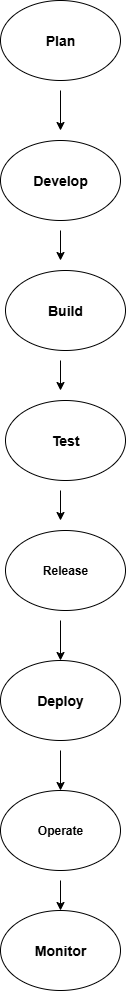

The diagram above was exported from draw.io. Its source (the exported page's mxGraphModel, read from the mxfile embedded in the PNG):
<mxGraphModel dx="1042" dy="574" grid="1" gridSize="10" guides="1" tooltips="1" connect="1" arrows="1" fold="1" page="1" pageScale="1" pageWidth="850" pageHeight="1100" math="0" shadow="0">
  <root>
    <mxCell id="0" />
    <mxCell id="1" parent="0" />
    <mxCell id="o3GR_MWcqgwbSgTkK6zK-1" value="&lt;b&gt;&lt;font style=&quot;font-size: 14px;&quot;&gt;Develop&lt;/font&gt;&lt;/b&gt;" style="ellipse;whiteSpace=wrap;html=1;" vertex="1" parent="1">
      <mxGeometry x="360" y="170" width="120" height="80" as="geometry" />
    </mxCell>
    <mxCell id="o3GR_MWcqgwbSgTkK6zK-2" value="&lt;b&gt;&lt;font style=&quot;font-size: 14px;&quot;&gt;Plan&lt;/font&gt;&lt;/b&gt;" style="ellipse;whiteSpace=wrap;html=1;" vertex="1" parent="1">
      <mxGeometry x="360" y="30" width="120" height="80" as="geometry" />
    </mxCell>
    <mxCell id="o3GR_MWcqgwbSgTkK6zK-3" value="" style="endArrow=classic;html=1;rounded=0;" edge="1" parent="1">
      <mxGeometry width="50" height="50" relative="1" as="geometry">
        <mxPoint x="420" y="120" as="sourcePoint" />
        <mxPoint x="420" y="160" as="targetPoint" />
      </mxGeometry>
    </mxCell>
    <mxCell id="o3GR_MWcqgwbSgTkK6zK-4" value="" style="endArrow=classic;html=1;rounded=0;" edge="1" parent="1">
      <mxGeometry width="50" height="50" relative="1" as="geometry">
        <mxPoint x="420" y="260" as="sourcePoint" />
        <mxPoint x="420" y="290" as="targetPoint" />
      </mxGeometry>
    </mxCell>
    <mxCell id="o3GR_MWcqgwbSgTkK6zK-5" value="&lt;b&gt;&lt;font style=&quot;font-size: 14px;&quot;&gt;Build&lt;/font&gt;&lt;/b&gt;" style="ellipse;whiteSpace=wrap;html=1;" vertex="1" parent="1">
      <mxGeometry x="365" y="300" width="120" height="80" as="geometry" />
    </mxCell>
    <mxCell id="o3GR_MWcqgwbSgTkK6zK-6" value="" style="endArrow=classic;html=1;rounded=0;" edge="1" parent="1">
      <mxGeometry width="50" height="50" relative="1" as="geometry">
        <mxPoint x="420" y="390" as="sourcePoint" />
        <mxPoint x="420" y="420" as="targetPoint" />
      </mxGeometry>
    </mxCell>
    <mxCell id="o3GR_MWcqgwbSgTkK6zK-7" value="&lt;b&gt;&lt;font style=&quot;font-size: 14px;&quot;&gt;Test&lt;/font&gt;&lt;/b&gt;" style="ellipse;whiteSpace=wrap;html=1;" vertex="1" parent="1">
      <mxGeometry x="365" y="430" width="120" height="80" as="geometry" />
    </mxCell>
    <mxCell id="o3GR_MWcqgwbSgTkK6zK-8" value="" style="endArrow=classic;html=1;rounded=0;" edge="1" parent="1">
      <mxGeometry width="50" height="50" relative="1" as="geometry">
        <mxPoint x="420" y="520" as="sourcePoint" />
        <mxPoint x="420" y="550" as="targetPoint" />
      </mxGeometry>
    </mxCell>
    <mxCell id="o3GR_MWcqgwbSgTkK6zK-9" value="&lt;b&gt;Release&lt;/b&gt;" style="ellipse;whiteSpace=wrap;html=1;" vertex="1" parent="1">
      <mxGeometry x="365" y="560" width="120" height="80" as="geometry" />
    </mxCell>
    <mxCell id="o3GR_MWcqgwbSgTkK6zK-10" value="" style="endArrow=classic;html=1;rounded=0;" edge="1" parent="1" target="o3GR_MWcqgwbSgTkK6zK-11">
      <mxGeometry width="50" height="50" relative="1" as="geometry">
        <mxPoint x="420" y="650" as="sourcePoint" />
        <mxPoint x="420" y="690" as="targetPoint" />
      </mxGeometry>
    </mxCell>
    <mxCell id="o3GR_MWcqgwbSgTkK6zK-11" value="&lt;b&gt;&lt;font style=&quot;font-size: 14px;&quot;&gt;Deploy&lt;/font&gt;&lt;/b&gt;" style="ellipse;whiteSpace=wrap;html=1;" vertex="1" parent="1">
      <mxGeometry x="360" y="690" width="120" height="80" as="geometry" />
    </mxCell>
    <mxCell id="o3GR_MWcqgwbSgTkK6zK-12" value="" style="endArrow=classic;html=1;rounded=0;" edge="1" parent="1" target="o3GR_MWcqgwbSgTkK6zK-13">
      <mxGeometry width="50" height="50" relative="1" as="geometry">
        <mxPoint x="420" y="780" as="sourcePoint" />
        <mxPoint x="420" y="820" as="targetPoint" />
      </mxGeometry>
    </mxCell>
    <mxCell id="o3GR_MWcqgwbSgTkK6zK-13" value="&lt;b&gt;Operate&lt;/b&gt;" style="ellipse;whiteSpace=wrap;html=1;" vertex="1" parent="1">
      <mxGeometry x="360" y="820" width="120" height="80" as="geometry" />
    </mxCell>
    <mxCell id="o3GR_MWcqgwbSgTkK6zK-14" value="" style="endArrow=classic;html=1;rounded=0;" edge="1" parent="1" target="o3GR_MWcqgwbSgTkK6zK-15">
      <mxGeometry width="50" height="50" relative="1" as="geometry">
        <mxPoint x="420" y="910" as="sourcePoint" />
        <mxPoint x="420" y="950" as="targetPoint" />
      </mxGeometry>
    </mxCell>
    <mxCell id="o3GR_MWcqgwbSgTkK6zK-15" value="&lt;b&gt;&lt;font style=&quot;font-size: 14px;&quot;&gt;Monitor&lt;/font&gt;&lt;/b&gt;" style="ellipse;whiteSpace=wrap;html=1;" vertex="1" parent="1">
      <mxGeometry x="360" y="940" width="120" height="80" as="geometry" />
    </mxCell>
  </root>
</mxGraphModel>